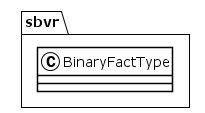

The diagram above was rendered by PlantUML. Its source (embedded in the PNG):
@startuml
!theme plain
package sbvr {
class BinaryFactType {
}
}
@enduml